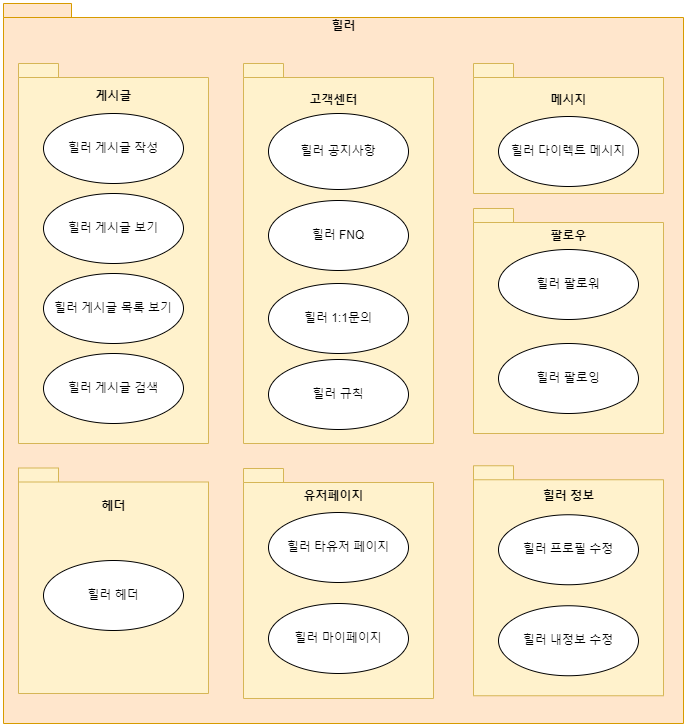

The diagram above was exported from draw.io. Its source (the exported page's mxGraphModel, read from the mxfile embedded in the PNG):
<mxGraphModel dx="1102" dy="1030" grid="1" gridSize="10" guides="1" tooltips="1" connect="1" arrows="1" fold="1" page="1" pageScale="1" pageWidth="827" pageHeight="1169" math="0" shadow="0">
  <root>
    <mxCell id="0" />
    <mxCell id="1" parent="0" />
    <mxCell id="jaPT4qj_suAGyJc6VyWG-1" value="" style="shape=folder;fontStyle=1;spacingTop=10;tabWidth=40;tabHeight=14;tabPosition=left;html=1;whiteSpace=wrap;fillColor=#ffe6cc;strokeColor=#d79b00;" parent="1" vertex="1">
      <mxGeometry x="20" y="120" width="680" height="720" as="geometry" />
    </mxCell>
    <mxCell id="jaPT4qj_suAGyJc6VyWG-2" value="힐러" style="text;align=center;fontStyle=1;verticalAlign=middle;spacingLeft=3;spacingRight=3;strokeColor=none;rotatable=0;points=[[0,0.5],[1,0.5]];portConstraint=eastwest;html=1;" parent="1" vertex="1">
      <mxGeometry x="320" y="130" width="80" height="26" as="geometry" />
    </mxCell>
    <mxCell id="jaPT4qj_suAGyJc6VyWG-3" value="" style="shape=folder;fontStyle=1;spacingTop=10;tabWidth=40;tabHeight=14;tabPosition=left;html=1;whiteSpace=wrap;fillColor=#fff2cc;strokeColor=#d6b656;" parent="1" vertex="1">
      <mxGeometry x="35" y="180" width="190" height="380" as="geometry" />
    </mxCell>
    <mxCell id="jaPT4qj_suAGyJc6VyWG-4" value="게시글" style="text;align=center;fontStyle=1;verticalAlign=middle;spacingLeft=3;spacingRight=3;strokeColor=none;rotatable=0;points=[[0,0.5],[1,0.5]];portConstraint=eastwest;html=1;" parent="1" vertex="1">
      <mxGeometry x="90" y="200" width="80" height="26" as="geometry" />
    </mxCell>
    <mxCell id="jaPT4qj_suAGyJc6VyWG-5" value="힐러 게시글 작성" style="ellipse;whiteSpace=wrap;html=1;" parent="1" vertex="1">
      <mxGeometry x="60" y="230" width="140" height="70" as="geometry" />
    </mxCell>
    <mxCell id="jaPT4qj_suAGyJc6VyWG-6" value="힐러 게시글 보기" style="ellipse;whiteSpace=wrap;html=1;" parent="1" vertex="1">
      <mxGeometry x="60" y="310" width="140" height="70" as="geometry" />
    </mxCell>
    <mxCell id="jaPT4qj_suAGyJc6VyWG-7" value="힐러 게시글 목록 보기" style="ellipse;whiteSpace=wrap;html=1;" parent="1" vertex="1">
      <mxGeometry x="60" y="390" width="140" height="70" as="geometry" />
    </mxCell>
    <mxCell id="jaPT4qj_suAGyJc6VyWG-9" value="" style="shape=folder;fontStyle=1;spacingTop=10;tabWidth=40;tabHeight=14;tabPosition=left;html=1;whiteSpace=wrap;fillColor=#fff2cc;strokeColor=#d6b656;" parent="1" vertex="1">
      <mxGeometry x="35" y="584.5" width="190" height="225.5" as="geometry" />
    </mxCell>
    <mxCell id="jaPT4qj_suAGyJc6VyWG-10" value="헤더" style="text;align=center;fontStyle=1;verticalAlign=middle;spacingLeft=3;spacingRight=3;strokeColor=none;rotatable=0;points=[[0,0.5],[1,0.5]];portConstraint=eastwest;html=1;" parent="1" vertex="1">
      <mxGeometry x="90" y="610" width="80" height="26" as="geometry" />
    </mxCell>
    <mxCell id="jaPT4qj_suAGyJc6VyWG-11" value="힐러 헤더" style="ellipse;whiteSpace=wrap;html=1;" parent="1" vertex="1">
      <mxGeometry x="60" y="677" width="140" height="70" as="geometry" />
    </mxCell>
    <mxCell id="jaPT4qj_suAGyJc6VyWG-12" value="" style="shape=folder;fontStyle=1;spacingTop=10;tabWidth=40;tabHeight=14;tabPosition=left;html=1;whiteSpace=wrap;fillColor=#fff2cc;strokeColor=#d6b656;" parent="1" vertex="1">
      <mxGeometry x="260" y="585" width="190" height="230" as="geometry" />
    </mxCell>
    <mxCell id="jaPT4qj_suAGyJc6VyWG-13" value="유저페이지" style="text;align=center;fontStyle=1;verticalAlign=middle;spacingLeft=3;spacingRight=3;strokeColor=none;rotatable=0;points=[[0,0.5],[1,0.5]];portConstraint=eastwest;html=1;" parent="1" vertex="1">
      <mxGeometry x="310" y="600" width="80" height="26" as="geometry" />
    </mxCell>
    <mxCell id="jaPT4qj_suAGyJc6VyWG-14" value="힐러 타유저 페이지" style="ellipse;whiteSpace=wrap;html=1;" parent="1" vertex="1">
      <mxGeometry x="285" y="629" width="140" height="70" as="geometry" />
    </mxCell>
    <mxCell id="jaPT4qj_suAGyJc6VyWG-15" value="힐러 마이페이지" style="ellipse;whiteSpace=wrap;html=1;" parent="1" vertex="1">
      <mxGeometry x="285" y="720" width="140" height="70" as="geometry" />
    </mxCell>
    <mxCell id="jaPT4qj_suAGyJc6VyWG-17" value="" style="shape=folder;fontStyle=1;spacingTop=10;tabWidth=40;tabHeight=14;tabPosition=left;html=1;whiteSpace=wrap;fillColor=#fff2cc;strokeColor=#d6b656;" parent="1" vertex="1">
      <mxGeometry x="260" y="180" width="190" height="380" as="geometry" />
    </mxCell>
    <mxCell id="jaPT4qj_suAGyJc6VyWG-18" value="고객센터" style="text;align=center;fontStyle=1;verticalAlign=middle;spacingLeft=3;spacingRight=3;strokeColor=none;rotatable=0;points=[[0,0.5],[1,0.5]];portConstraint=eastwest;html=1;" parent="1" vertex="1">
      <mxGeometry x="310" y="204" width="80" height="26" as="geometry" />
    </mxCell>
    <mxCell id="jaPT4qj_suAGyJc6VyWG-19" value="힐러 공지사항" style="ellipse;whiteSpace=wrap;html=1;" parent="1" vertex="1">
      <mxGeometry x="285" y="230" width="140" height="76" as="geometry" />
    </mxCell>
    <mxCell id="jaPT4qj_suAGyJc6VyWG-20" value="힐러 FNQ" style="ellipse;whiteSpace=wrap;html=1;" parent="1" vertex="1">
      <mxGeometry x="285" y="317" width="140" height="70" as="geometry" />
    </mxCell>
    <mxCell id="jaPT4qj_suAGyJc6VyWG-21" value="힐러 1:1문의" style="ellipse;whiteSpace=wrap;html=1;" parent="1" vertex="1">
      <mxGeometry x="285" y="400" width="140" height="70" as="geometry" />
    </mxCell>
    <mxCell id="jaPT4qj_suAGyJc6VyWG-22" value="" style="shape=folder;fontStyle=1;spacingTop=10;tabWidth=40;tabHeight=14;tabPosition=left;html=1;whiteSpace=wrap;fillColor=#fff2cc;strokeColor=#d6b656;" parent="1" vertex="1">
      <mxGeometry x="490" y="325" width="190" height="225" as="geometry" />
    </mxCell>
    <mxCell id="jaPT4qj_suAGyJc6VyWG-24" value="힐러 게시글 검색" style="ellipse;whiteSpace=wrap;html=1;" parent="1" vertex="1">
      <mxGeometry x="60" y="470" width="140" height="70" as="geometry" />
    </mxCell>
    <mxCell id="jaPT4qj_suAGyJc6VyWG-25" value="힐러 규칙" style="ellipse;whiteSpace=wrap;html=1;" parent="1" vertex="1">
      <mxGeometry x="285" y="476" width="140" height="70" as="geometry" />
    </mxCell>
    <mxCell id="v3QKku4yvPfBBQXUrbyz-1" value="" style="shape=folder;fontStyle=1;spacingTop=10;tabWidth=40;tabHeight=14;tabPosition=left;html=1;whiteSpace=wrap;fillColor=#fff2cc;strokeColor=#d6b656;" parent="1" vertex="1">
      <mxGeometry x="490" y="582.25" width="190" height="230" as="geometry" />
    </mxCell>
    <mxCell id="v3QKku4yvPfBBQXUrbyz-2" value="힐러 정보" style="text;align=center;fontStyle=1;verticalAlign=middle;spacingLeft=3;spacingRight=3;strokeColor=none;rotatable=0;points=[[0,0.5],[1,0.5]];portConstraint=eastwest;html=1;" parent="1" vertex="1">
      <mxGeometry x="545" y="600" width="80" height="26" as="geometry" />
    </mxCell>
    <mxCell id="v3QKku4yvPfBBQXUrbyz-3" value="힐러 프로필 수정" style="ellipse;whiteSpace=wrap;html=1;" parent="1" vertex="1">
      <mxGeometry x="515" y="631.25" width="140" height="70" as="geometry" />
    </mxCell>
    <mxCell id="v3QKku4yvPfBBQXUrbyz-4" value="힐러 내정보 수정" style="ellipse;whiteSpace=wrap;html=1;" parent="1" vertex="1">
      <mxGeometry x="515" y="722.25" width="140" height="70" as="geometry" />
    </mxCell>
    <mxCell id="v3QKku4yvPfBBQXUrbyz-5" value="" style="shape=folder;fontStyle=1;spacingTop=10;tabWidth=40;tabHeight=14;tabPosition=left;html=1;whiteSpace=wrap;fillColor=#fff2cc;strokeColor=#d6b656;" parent="1" vertex="1">
      <mxGeometry x="490" y="180" width="190" height="130" as="geometry" />
    </mxCell>
    <mxCell id="v3QKku4yvPfBBQXUrbyz-6" value="메시지" style="text;align=center;fontStyle=1;verticalAlign=middle;spacingLeft=3;spacingRight=3;strokeColor=none;rotatable=0;points=[[0,0.5],[1,0.5]];portConstraint=eastwest;html=1;" parent="1" vertex="1">
      <mxGeometry x="545" y="204" width="80" height="26" as="geometry" />
    </mxCell>
    <mxCell id="v3QKku4yvPfBBQXUrbyz-7" value="힐러 다이렉트 메시지" style="ellipse;whiteSpace=wrap;html=1;" parent="1" vertex="1">
      <mxGeometry x="515" y="233" width="140" height="70" as="geometry" />
    </mxCell>
    <mxCell id="DbCqjZ2aRlxe2bh3yVck-1" value="팔로우" style="text;align=center;fontStyle=1;verticalAlign=middle;spacingLeft=3;spacingRight=3;strokeColor=none;rotatable=0;points=[[0,0.5],[1,0.5]];portConstraint=eastwest;html=1;" vertex="1" parent="1">
      <mxGeometry x="545" y="340" width="80" height="26" as="geometry" />
    </mxCell>
    <mxCell id="DbCqjZ2aRlxe2bh3yVck-2" value="힐러 팔로워" style="ellipse;whiteSpace=wrap;html=1;" vertex="1" parent="1">
      <mxGeometry x="515" y="366" width="140" height="70" as="geometry" />
    </mxCell>
    <mxCell id="DbCqjZ2aRlxe2bh3yVck-3" value="힐러 팔로잉" style="ellipse;whiteSpace=wrap;html=1;" vertex="1" parent="1">
      <mxGeometry x="515" y="460" width="140" height="70" as="geometry" />
    </mxCell>
  </root>
</mxGraphModel>